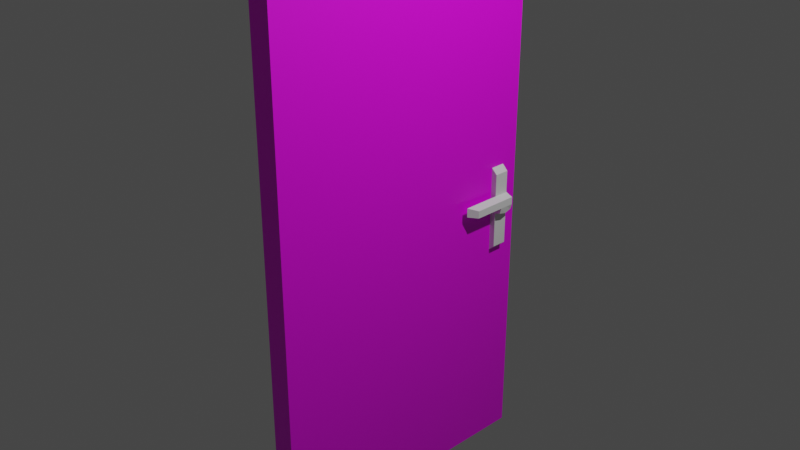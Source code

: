 # Source: Door.blend  (saved by Blender 3.6.13; exported with 4.5.12 LTS)
import bpy
from mathutils import Matrix  # noqa: F401  (used for matrix-valued properties, if any)

bpy.ops.wm.read_factory_settings(use_empty=True)
scene = bpy.context.scene
scene.name = 'Scene'

# ---- collections
col_collection = bpy.data.collections.new('Collection'); scene.collection.children.link(col_collection)

# ---- images (referenced by path relative to the original .blend; pixels are not part of the script)
import os
ASSET_DIR = os.environ.get("B2B_ASSET_DIR", "")  # directory of the original .blend (textures are referenced by path, not embedded)
HERE = os.path.dirname(os.path.abspath(__file__))  # packed textures are extracted next to this script under _unpacked/

def load_image(name, relpath, width, height, colorspace="sRGB"):
    """Load a texture the original file referenced (path relative to the .blend, or extracted next to this script)."""
    p = next((c for c in (os.path.join(HERE, relpath), os.path.join(ASSET_DIR, relpath)) if relpath and os.path.exists(c)), "")
    if p:
        img = bpy.data.images.load(p, check_existing=True)
        img.name = name
    else:  # same state as the original file: an image datablock whose file is absent (Cycles renders it pink)
        img = bpy.data.images.new(name, width, height)
        img.source = "FILE"
        img.filepath = "//" + (relpath or name)
    img.colorspace_settings.name = colorspace
    return img
img_whitewood_jpg = load_image('whitewood.jpg', 'whitewood.jpg', 1024, 1024, 'sRGB')

# ---- materials (node trees are filled in below, after node groups)
mat_material = bpy.data.materials.new('Material')
mat_material.alpha_threshold = 0.0
mat_material.use_transparent_shadow = False
mat_material.roughness = 0.5
mat_material.line_color = (0.0, 0.0, 0.0, 1.0)
mat_wood = bpy.data.materials.new('Wood')
mat_wood.use_transparent_shadow = False

# ---- material node trees
mat_material.use_nodes = True; mat_material.node_tree.nodes.clear()
_N = mat_material.node_tree.nodes; _L = mat_material.node_tree.links
n0 = _N.new('ShaderNodeOutputMaterial'); n0.name = 'Material Output'; n0.location = (300, 300)
n1 = _N.new('ShaderNodeBsdfPrincipled'); n1.name = 'Principled BSDF'; n1.location = (10, 300)
n1.distribution = 'GGX'
n1.subsurface_method = 'RANDOM_WALK_SKIN'
n1.inputs[3].default_value = 1.45
n1.inputs[27].default_value = (0.0, 0.0, 0.0, 1.0)
n1.inputs[28].default_value = 1.0
_L.new(n1.outputs[0], n0.inputs[0])
n0.is_active_output = True
mat_wood.use_nodes = True; mat_wood.node_tree.nodes.clear()
_N = mat_wood.node_tree.nodes; _L = mat_wood.node_tree.links
n0 = _N.new('ShaderNodeBsdfPrincipled'); n0.name = 'Principled BSDF'; n0.location = (10, 300)
n0.distribution = 'GGX'
n0.subsurface_method = 'RANDOM_WALK_SKIN'
n0.inputs[3].default_value = 1.45
n0.inputs[27].default_value = (0.0, 0.0, 0.0, 1.0)
n0.inputs[28].default_value = 1.0
n1 = _N.new('ShaderNodeOutputMaterial'); n1.name = 'Material Output'; n1.location = (300, 300)
n2 = _N.new('ShaderNodeTexImage'); n2.name = 'Image Texture'; n2.location = (-280, 280)
n2.image = img_whitewood_jpg
_L.new(n0.outputs[0], n1.inputs[0])
_L.new(n2.outputs[0], n0.inputs[0])
n1.is_active_output = True

# ---- world
world_world = bpy.data.worlds.new('World'); scene.world = world_world
world_world.use_nodes = True; world_world.node_tree.nodes.clear()
_N = world_world.node_tree.nodes; _L = world_world.node_tree.links
n0 = _N.new('ShaderNodeOutputWorld'); n0.name = 'World Output'; n0.location = (300, 300)
n1 = _N.new('ShaderNodeBackground'); n1.name = 'Background'; n1.location = (10, 300)
n1.inputs[0].default_value = (0.05088, 0.05088, 0.05088, 1.0)
_L.new(n1.outputs[0], n0.inputs[0])
n0.is_active_output = True
world_world.color = (0.05088, 0.05088, 0.05088)
world_world.use_sun_shadow = False
world_world.sun_shadow_jitter_overblur = 0.0

# ---- cameras
cam_camera = bpy.data.cameras.new('Camera')
cam_camera.clip_end = 100.0
cam_camera.ortho_scale = 7.314

# ---- lights
light_light = bpy.data.lights.new('Light', 'POINT')
light_light.transmission_factor = 0.0
light_light.energy = 1000.0
light_light.shadow_soft_size = 0.1
light_light.shadow_maximum_resolution = 0.006
light_light.use_absolute_resolution = True

# ---- meshes
me_cube = bpy.data.meshes.new('Cube')
me_cube.from_pydata([(1.0, 1.0, 1.0), (1.0, 1.0, -1.0), (1.0, -1.0, 1.0), (1.0, -1.0, -1.0), (-1.0, 1.0, 1.0), (-1.0, 1.0, -1.0), (-1.0, -1.0, 1.0), (-1.0, -1.0, -1.0)], [], [(0, 4, 6, 2), (3, 2, 6, 7), (7, 6, 4, 5), (5, 1, 3, 7), (1, 0, 2, 3), (5, 4, 0, 1)])
me_cube.polygons.foreach_set('material_index', [1, 1, 1, 1, 1, 1])
_uv = me_cube.uv_layers.new(name='UVMap')
_uv.uv.foreach_set('vector', [0.2914, -0.2831, -1.107, -0.2831, -1.107, -1.681, 0.2914, -1.681, -1.107, 1.199, -1.107, -0.1992, 0.2914, -0.1992, 0.2914, 1.199, 1.774, -0.2831, 0.3753, -0.2831, 0.3753, -1.681, 1.774, -1.681, 1.778, 1.195, 0.3794, 1.203, 0.3712, -0.1951, 1.77, -0.2032, -1.107, 2.681, -1.107, 1.283, 0.2914, 1.283, 0.2914, 2.681, 0.3753, 2.681, 0.3753, 1.283, 1.774, 1.283, 1.774, 2.681])
me_cube.materials.append(mat_material)
me_cube.materials.append(mat_wood)
me_cube.use_mirror_vertex_groups = False
me_cube.update()
me_cube_001 = bpy.data.meshes.new('Cube.001')
me_cube_001.from_pydata([(-0.7889, -0.5204, -0.5204), (-0.7889, -0.5204, 0.5204), (-0.7889, 0.5204, -0.5204), (-0.7889, 0.5204, 0.5204), (-0.7889, 0.0, -0.5204), (-0.7889, -0.5204, 0.0), (-0.7889, 0.0, 0.5204), (-0.7889, 0.5204, 0.0), (-0.2685, 0.5204, -0.5204), (-0.2685, 0.5204, 0.7184), (-0.2685, -0.5204, -0.5204), (-0.2685, -0.5204, 0.7184), (-0.2685, 0.0, 0.7184), (-0.2685, 0.0, -0.5204), (-0.2685, -0.5204, 0.08043), (-0.2685, 0.5204, 0.0), (-0.7889, 0.0, 0.0), (-0.7889, 0.0, -3.462), (-0.7889, -0.5204, -3.462), (-0.2685, 0.5204, -2.993), (-0.7889, 0.5204, -3.462), (-0.2685, -0.5204, -2.993), (-0.2685, 0.0, -2.993), (-0.7889, 0.0, 2.739), (-0.7889, 0.5204, 2.739), (-0.2685, -0.5204, 2.242), (-0.7889, -0.5204, 2.739), (-0.2685, 0.5204, 2.242), (-0.2685, 0.0, 2.242)], [], [(16, 6, 3, 7), (6, 1, 26, 23), (12, 9, 27, 28), (2, 8, 19, 20), (13, 10, 21, 22), (10, 14, 5, 0), (2, 7, 15, 8), (7, 3, 9, 15), (4, 16, 7, 2), (0, 5, 16, 4), (5, 1, 6, 16), (5, 14, 11, 1), (17, 22, 21, 18), (20, 19, 22, 17), (0, 4, 17, 18), (10, 0, 18, 21), (8, 13, 22, 19), (4, 2, 20, 17), (28, 23, 26, 25), (27, 24, 23, 28), (9, 3, 24, 27), (11, 12, 28, 25), (3, 6, 23, 24), (1, 11, 25, 26), (11, 10, 13, 8, 9, 12)])
_uv = me_cube_001.uv_layers.new(name='UVMap')
_uv.uv.foreach_set('vector', [0.5, 0.125, 0.625, 0.125, 0.625, 0.25, 0.5, 0.25, 0.625, 0.125, 0.625, 0.0, 0.625, 0.0, 0.625, 0.125, 0.75, 0.625, 0.75, 0.5, 0.75, 0.5, 0.75, 0.625, 0.375, 0.25, 0.375, 0.375, 0.375, 0.375, 0.375, 0.25, 0.25, 0.625, 0.25, 0.75, 0.25, 0.75, 0.25, 0.625, 0.375, 0.875, 0.5, 0.875, 0.5, 1.0, 0.375, 1.0, 0.375, 0.25, 0.5, 0.25, 0.5, 0.375, 0.375, 0.375, 0.5, 0.25, 0.625, 0.25, 0.625, 0.375, 0.5, 0.375, 0.375, 0.125, 0.5, 0.125, 0.5, 0.25, 0.375, 0.25, 0.375, 0.0, 0.5, 0.0, 0.5, 0.125, 0.375, 0.125, 0.5, 0.0, 0.625, 0.0, 0.625, 0.125, 0.5, 0.125, 0.5, 1.0, 0.5, 0.875, 0.75, 0.75, 0.875, 0.75, 0.125, 0.625, 0.25, 0.625, 0.25, 0.75, 0.125, 0.75, 0.125, 0.5, 0.25, 0.5, 0.25, 0.625, 0.125, 0.625, 0.375, 0.0, 0.375, 0.125, 0.375, 0.125, 0.375, 0.0, 0.375, 0.875, 0.375, 1.0, 0.375, 1.0, 0.375, 0.875, 0.25, 0.5, 0.25, 0.625, 0.25, 0.625, 0.25, 0.5, 0.375, 0.125, 0.375, 0.25, 0.375, 0.25, 0.375, 0.125, 0.75, 0.625, 0.875, 0.625, 0.875, 0.75, 0.75, 0.75, 0.75, 0.5, 0.875, 0.5, 0.875, 0.625, 0.75, 0.625, 0.625, 0.375, 0.625, 0.25, 0.625, 0.25, 0.625, 0.375, 0.75, 0.75, 0.75, 0.625, 0.75, 0.625, 0.75, 0.75, 0.625, 0.25, 0.625, 0.125, 0.625, 0.125, 0.625, 0.25, 0.875, 0.75, 0.75, 0.75, 0.75, 0.75, 0.875, 0.75, 0.75, 0.75, 0.25, 0.75, 0.25, 0.625, 0.25, 0.5, 0.75, 0.5, 0.75, 0.625])
me_cube_001.update()
me_cube_002 = bpy.data.meshes.new('Cube.002')
me_cube_002.from_pydata([(0.1527, -0.5204, -0.4062), (0.2518, -0.5204, 0.5204), (0.1527, 0.5204, -0.3623), (0.2518, 0.5204, 0.5204), (-0.2685, 0.5204, -0.5204), (-0.2685, 0.5204, 0.7184), (0.2518, 0.5204, 0.0), (0.1527, 0.0, -0.5204), (0.2518, 0.0, 0.5204), (0.2518, -0.5204, 0.0), (-0.2685, -0.5204, -0.5204), (-0.2685, -0.5204, 0.7184), (-0.2685, 0.0, 0.7184), (-0.2685, 0.0, -0.5204), (-0.2685, -0.5204, 0.08043), (0.2518, 0.0, 0.0), (-0.2685, 0.5204, 0.0), (-0.2685, -3.206, 0.7184), (0.2518, -2.663, 0.5204), (0.2518, -2.663, 0.0), (-0.2685, -3.206, 0.08043)], [], [(16, 5, 3, 6), (15, 8, 1, 9), (13, 7, 0, 10), (8, 12, 11, 1), (3, 5, 12, 8), (4, 2, 7, 13), (0, 9, 14, 10), (14, 9, 19, 20), (7, 15, 9, 0), (2, 6, 15, 7), (6, 3, 8, 15), (4, 16, 6, 2), (20, 17, 11, 14), (19, 18, 17, 20), (1, 11, 17, 18), (9, 1, 18, 19)])
_uv = me_cube_002.uv_layers.new(name='UVMap')
_uv.uv.foreach_set('vector', [0.5, 0.375, 0.625, 0.375, 0.625, 0.5, 0.5, 0.5, 0.5, 0.625, 0.625, 0.625, 0.625, 0.75, 0.5, 0.75, 0.25, 0.625, 0.375, 0.625, 0.375, 0.75, 0.25, 0.75, 0.625, 0.625, 0.75, 0.625, 0.75, 0.75, 0.625, 0.75, 0.625, 0.5, 0.75, 0.5, 0.75, 0.625, 0.625, 0.625, 0.25, 0.5, 0.375, 0.5, 0.375, 0.625, 0.25, 0.625, 0.375, 0.75, 0.5, 0.75, 0.5, 0.875, 0.375, 0.875, 0.5, 0.875, 0.5, 0.75, 0.5, 0.75, 0.5, 0.875, 0.375, 0.625, 0.5, 0.625, 0.5, 0.75, 0.375, 0.75, 0.375, 0.5, 0.5, 0.5, 0.5, 0.625, 0.375, 0.625, 0.5, 0.5, 0.625, 0.5, 0.625, 0.625, 0.5, 0.625, 0.375, 0.375, 0.5, 0.375, 0.5, 0.5, 0.375, 0.5, 0.5, 0.875, 0.75, 0.75, 0.75, 0.75, 0.5, 0.875, 0.5, 0.75, 0.625, 0.75, 0.625, 0.875, 0.5, 0.875, 0.625, 0.75, 0.75, 0.75, 0.75, 0.75, 0.625, 0.75, 0.5, 0.75, 0.625, 0.75, 0.625, 0.75, 0.5, 0.75])
me_cube_002.update()
me_cube_003 = bpy.data.meshes.new('Cube.003')
me_cube_003.from_pydata([(-0.7889, -0.5204, -0.5204), (-0.7889, -0.5204, 0.5204), (-0.7889, 0.5204, -0.5204), (-0.7889, 0.5204, 0.5204), (-0.7889, 0.0, -0.5204), (-0.7889, -0.5204, 0.0), (-0.7889, 0.0, 0.5204), (-0.7889, 0.5204, 0.0), (-0.2685, 0.5204, -0.5204), (-0.2685, 0.5204, 0.7184), (-0.2685, -0.5204, -0.5204), (-0.2685, -0.5204, 0.7184), (-0.2685, 0.0, 0.7184), (-0.2685, 0.0, -0.5204), (-0.2685, -0.5204, 0.08043), (-0.2685, 0.5204, 0.0), (-0.7889, 0.0, 0.0), (-0.7889, 0.0, -3.462), (-0.7889, -0.5204, -3.462), (-0.2685, 0.5204, -2.993), (-0.7889, 0.5204, -3.462), (-0.2685, -0.5204, -2.993), (-0.2685, 0.0, -2.993), (-0.7889, 0.0, 2.739), (-0.7889, 0.5204, 2.739), (-0.2685, -0.5204, 2.242), (-0.7889, -0.5204, 2.739), (-0.2685, 0.5204, 2.242), (-0.2685, 0.0, 2.242)], [], [(16, 6, 3, 7), (6, 1, 26, 23), (12, 9, 27, 28), (2, 8, 19, 20), (13, 10, 21, 22), (10, 14, 5, 0), (2, 7, 15, 8), (7, 3, 9, 15), (4, 16, 7, 2), (0, 5, 16, 4), (5, 1, 6, 16), (5, 14, 11, 1), (17, 22, 21, 18), (20, 19, 22, 17), (0, 4, 17, 18), (10, 0, 18, 21), (8, 13, 22, 19), (4, 2, 20, 17), (28, 23, 26, 25), (27, 24, 23, 28), (9, 3, 24, 27), (11, 12, 28, 25), (3, 6, 23, 24), (1, 11, 25, 26), (11, 10, 13, 8, 9, 12)])
_uv = me_cube_003.uv_layers.new(name='UVMap')
_uv.uv.foreach_set('vector', [0.5, 0.125, 0.625, 0.125, 0.625, 0.25, 0.5, 0.25, 0.625, 0.125, 0.625, 0.0, 0.625, 0.0, 0.625, 0.125, 0.75, 0.625, 0.75, 0.5, 0.75, 0.5, 0.75, 0.625, 0.375, 0.25, 0.375, 0.375, 0.375, 0.375, 0.375, 0.25, 0.25, 0.625, 0.25, 0.75, 0.25, 0.75, 0.25, 0.625, 0.375, 0.875, 0.5, 0.875, 0.5, 1.0, 0.375, 1.0, 0.375, 0.25, 0.5, 0.25, 0.5, 0.375, 0.375, 0.375, 0.5, 0.25, 0.625, 0.25, 0.625, 0.375, 0.5, 0.375, 0.375, 0.125, 0.5, 0.125, 0.5, 0.25, 0.375, 0.25, 0.375, 0.0, 0.5, 0.0, 0.5, 0.125, 0.375, 0.125, 0.5, 0.0, 0.625, 0.0, 0.625, 0.125, 0.5, 0.125, 0.5, 1.0, 0.5, 0.875, 0.75, 0.75, 0.875, 0.75, 0.125, 0.625, 0.25, 0.625, 0.25, 0.75, 0.125, 0.75, 0.125, 0.5, 0.25, 0.5, 0.25, 0.625, 0.125, 0.625, 0.375, 0.0, 0.375, 0.125, 0.375, 0.125, 0.375, 0.0, 0.375, 0.875, 0.375, 1.0, 0.375, 1.0, 0.375, 0.875, 0.25, 0.5, 0.25, 0.625, 0.25, 0.625, 0.25, 0.5, 0.375, 0.125, 0.375, 0.25, 0.375, 0.25, 0.375, 0.125, 0.75, 0.625, 0.875, 0.625, 0.875, 0.75, 0.75, 0.75, 0.75, 0.5, 0.875, 0.5, 0.875, 0.625, 0.75, 0.625, 0.625, 0.375, 0.625, 0.25, 0.625, 0.25, 0.625, 0.375, 0.75, 0.75, 0.75, 0.625, 0.75, 0.625, 0.75, 0.75, 0.625, 0.25, 0.625, 0.125, 0.625, 0.125, 0.625, 0.25, 0.875, 0.75, 0.75, 0.75, 0.75, 0.75, 0.875, 0.75, 0.75, 0.75, 0.25, 0.75, 0.25, 0.625, 0.25, 0.5, 0.75, 0.5, 0.75, 0.625])
me_cube_003.update()
me_cube_004 = bpy.data.meshes.new('Cube.004')
me_cube_004.from_pydata([(0.1527, -0.5204, -0.4062), (0.2518, -0.5204, 0.5204), (0.1527, 0.5204, -0.3623), (0.2518, 0.5204, 0.5204), (-0.2685, 0.5204, -0.5204), (-0.2685, 0.5204, 0.7184), (0.2518, 0.5204, 0.0), (0.1527, 0.0, -0.5204), (0.2518, 0.0, 0.5204), (0.2518, -0.5204, 0.0), (-0.2685, -0.5204, -0.5204), (-0.2685, -0.5204, 0.7184), (-0.2685, 0.0, 0.7184), (-0.2685, 0.0, -0.5204), (-0.2685, -0.5204, 0.08043), (0.2518, 0.0, 0.0), (-0.2685, 0.5204, 0.0), (-0.2685, -3.206, 0.7184), (0.2518, -2.663, 0.5204), (0.2518, -2.663, 0.0), (-0.2685, -3.206, 0.08043)], [], [(16, 5, 3, 6), (15, 8, 1, 9), (13, 7, 0, 10), (8, 12, 11, 1), (3, 5, 12, 8), (4, 2, 7, 13), (0, 9, 14, 10), (14, 9, 19, 20), (7, 15, 9, 0), (2, 6, 15, 7), (6, 3, 8, 15), (4, 16, 6, 2), (20, 17, 11, 14), (19, 18, 17, 20), (1, 11, 17, 18), (9, 1, 18, 19)])
_uv = me_cube_004.uv_layers.new(name='UVMap')
_uv.uv.foreach_set('vector', [0.5, 0.375, 0.625, 0.375, 0.625, 0.5, 0.5, 0.5, 0.5, 0.625, 0.625, 0.625, 0.625, 0.75, 0.5, 0.75, 0.25, 0.625, 0.375, 0.625, 0.375, 0.75, 0.25, 0.75, 0.625, 0.625, 0.75, 0.625, 0.75, 0.75, 0.625, 0.75, 0.625, 0.5, 0.75, 0.5, 0.75, 0.625, 0.625, 0.625, 0.25, 0.5, 0.375, 0.5, 0.375, 0.625, 0.25, 0.625, 0.375, 0.75, 0.5, 0.75, 0.5, 0.875, 0.375, 0.875, 0.5, 0.875, 0.5, 0.75, 0.5, 0.75, 0.5, 0.875, 0.375, 0.625, 0.5, 0.625, 0.5, 0.75, 0.375, 0.75, 0.375, 0.5, 0.5, 0.5, 0.5, 0.625, 0.375, 0.625, 0.5, 0.5, 0.625, 0.5, 0.625, 0.625, 0.5, 0.625, 0.375, 0.375, 0.5, 0.375, 0.5, 0.5, 0.375, 0.5, 0.5, 0.875, 0.75, 0.75, 0.75, 0.75, 0.5, 0.875, 0.5, 0.75, 0.625, 0.75, 0.625, 0.875, 0.5, 0.875, 0.625, 0.75, 0.75, 0.75, 0.75, 0.75, 0.625, 0.75, 0.5, 0.75, 0.625, 0.75, 0.625, 0.75, 0.5, 0.75])
me_cube_004.update()

# ---- objects
ob_cube = bpy.data.objects.new('Cube', me_cube)
ob_light = bpy.data.objects.new('Light', light_light)
ob_camera = bpy.data.objects.new('Camera', cam_camera)
ob_cube_001 = bpy.data.objects.new('Cube.001', me_cube_001)
ob_cube_002 = bpy.data.objects.new('Cube.002', me_cube_002)
ob_cube_003 = bpy.data.objects.new('Cube.003', me_cube_003)
ob_cube_004 = bpy.data.objects.new('Cube.004', me_cube_004)

# ---- transforms, parenting, visibility, modifiers, constraints
ob_cube.location = (0.0, 0.0, 0.0)
ob_cube.rotation_euler = (1.571, -0.0, 1.571)
ob_cube.scale = (1.6, 3.2, 0.13)
ob_cube.lock_rotations_4d = False
ob_cube.empty_display_type = 'ARROWS'
ob_cube.lineart.crease_threshold = 0.0
ob_light.location = (4.076, 1.005, 5.904)
ob_light.rotation_euler = (0.6503, 0.05522, 1.866)
ob_light.lock_rotations_4d = False
ob_light.empty_display_type = 'ARROWS'
ob_light.color = (0.0, 0.0, 0.0, 0.0)
ob_light.lineart.crease_threshold = 0.0
ob_camera.location = (7.359, -6.926, 4.958)
ob_camera.rotation_euler = (1.109, 0.0, 0.8149)
ob_camera.lock_rotations_4d = False
ob_camera.empty_display_type = 'ARROWS'
ob_camera.color = (0.0, 0.0, 0.0, 0.0)
ob_camera.display_type = 'WIRE'
ob_camera.lineart.crease_threshold = 0.0
ob_cube_001.location = (0.2394, 1.323, -0.198)
ob_cube_001.scale = (0.1634, 0.1634, 0.1634)
ob_cube_002.location = (0.2394, 1.323, -0.198)
ob_cube_002.scale = (0.1634, 0.1634, 0.1634)
ob_cube_003.location = (-0.2452, 1.323, -0.198)
ob_cube_003.rotation_euler = (0.0, 0.0, -3.142)
ob_cube_003.scale = (0.1634, 0.1634, 0.1634)
ob_cube_004.location = (-0.2442, 1.323, -0.198)
ob_cube_004.rotation_euler = (0.0, 0.0, -3.142)
ob_cube_004.scale = (0.1634, -0.1566, 0.1634)

# ---- collection membership
col_collection.objects.link(ob_cube)
col_collection.objects.link(ob_light)
col_collection.objects.link(ob_camera)
col_collection.objects.link(ob_cube_001)
col_collection.objects.link(ob_cube_002)
col_collection.objects.link(ob_cube_003)
col_collection.objects.link(ob_cube_004)

# ---- scene / render settings (as saved in the file)
scene.camera = ob_camera
scene.frame_start = 1; scene.frame_end = 250; scene.frame_set(1)
scene.render.engine = 'BLENDER_EEVEE_NEXT'
scene.cycles.sampling_pattern = 'TABULATED_SOBOL'
scene.view_settings.view_transform = 'Filmic'
bpy.context.view_layer.update()
